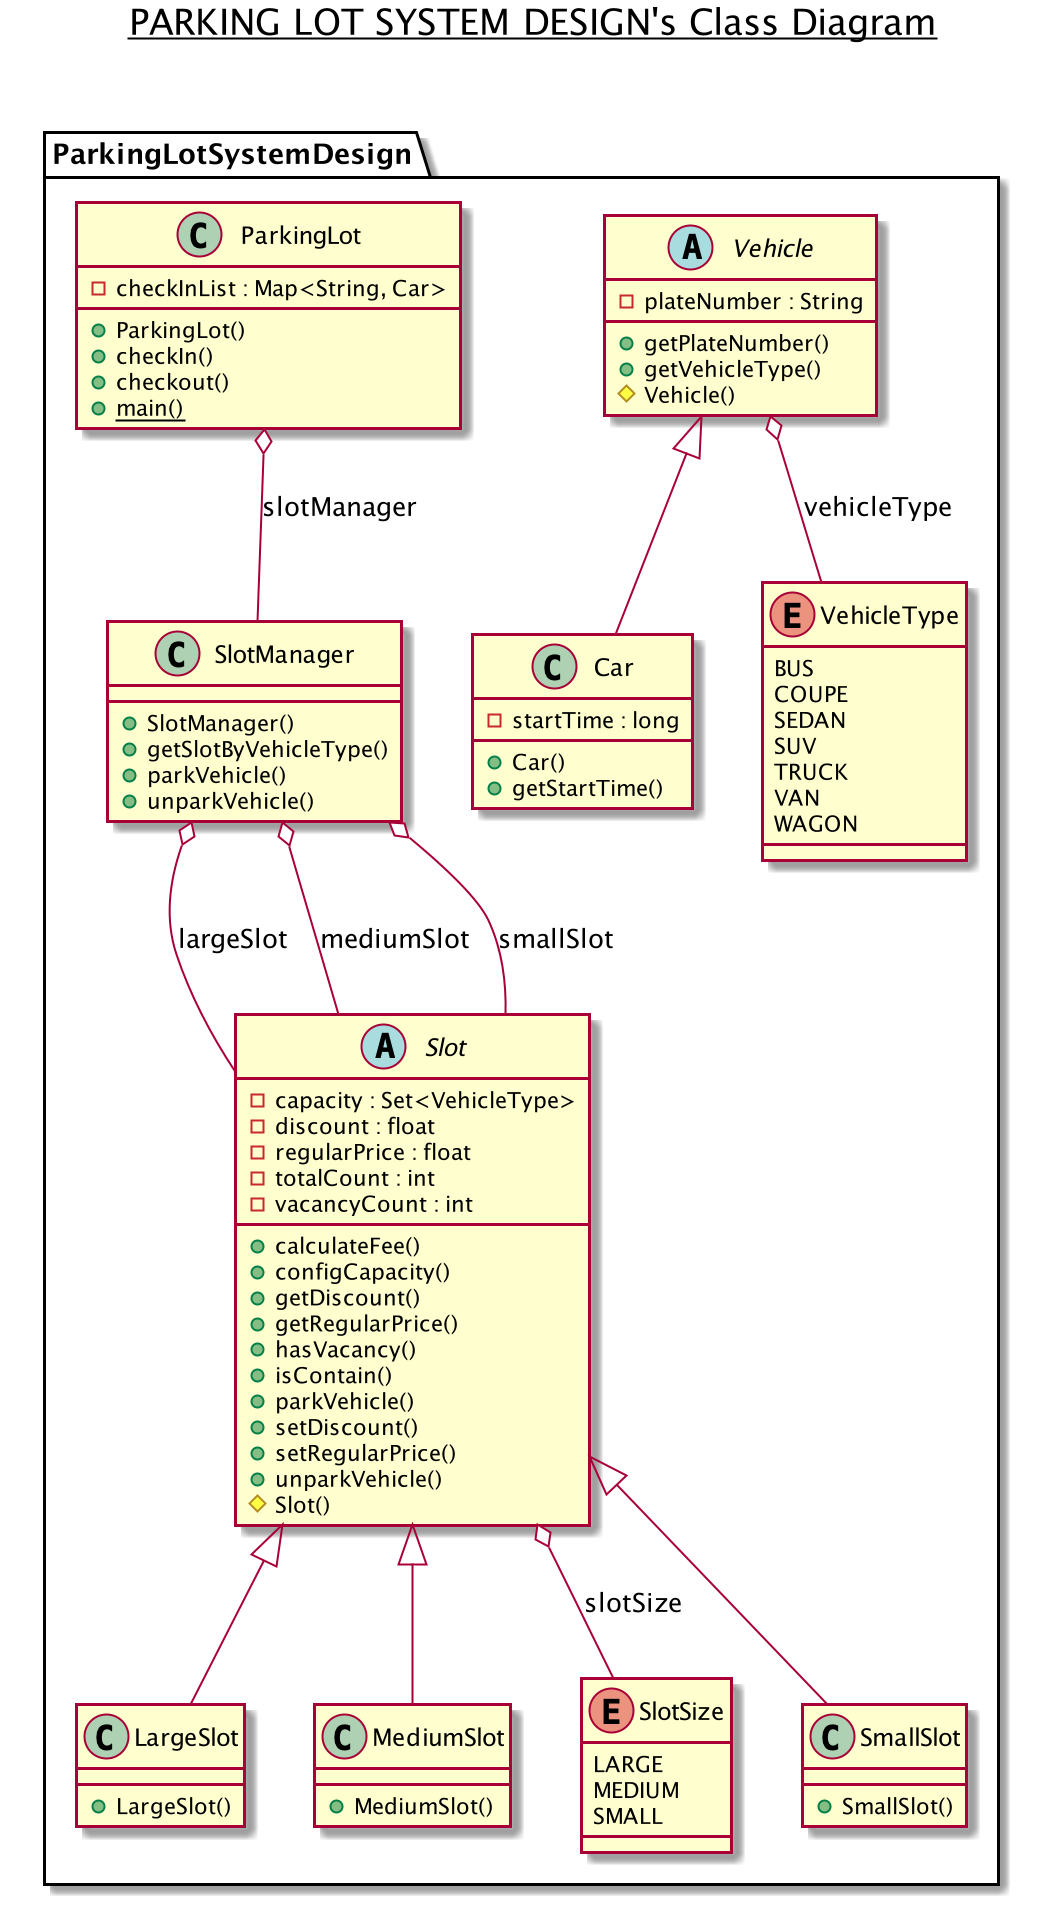

The diagram above was rendered by PlantUML. Its source (embedded in the PNG):
@startuml

title __PARKING LOT SYSTEM DESIGN's Class Diagram__\n

  namespace ParkingLotSystemDesign {
    class ParkingLotSystemDesign.Car {
        - startTime : long
        + Car()
        + getStartTime()
    }
  }
  

  namespace ParkingLotSystemDesign {
    class ParkingLotSystemDesign.LargeSlot {
        + LargeSlot()
    }
  }
  

  namespace ParkingLotSystemDesign {
    class ParkingLotSystemDesign.MediumSlot {
        + MediumSlot()
    }
  }
  

  namespace ParkingLotSystemDesign {
    class ParkingLotSystemDesign.ParkingLot {
        - checkInList : Map<String, Car>
        + ParkingLot()
        + checkIn()
        + checkout()
        {static} + main()
    }
  }
  

  namespace ParkingLotSystemDesign {
    abstract class ParkingLotSystemDesign.Slot {
        - capacity : Set<VehicleType>
        - discount : float
        - regularPrice : float
        - totalCount : int
        - vacancyCount : int
        + calculateFee()
        + configCapacity()
        + getDiscount()
        + getRegularPrice()
        + hasVacancy()
        + isContain()
        + parkVehicle()
        + setDiscount()
        + setRegularPrice()
        + unparkVehicle()
        # Slot()
    }
  }
  

  namespace ParkingLotSystemDesign {
    class ParkingLotSystemDesign.SlotManager {
        + SlotManager()
        + getSlotByVehicleType()
        + parkVehicle()
        + unparkVehicle()
    }
  }
  

  namespace ParkingLotSystemDesign {
    enum SlotSize {
      LARGE
      MEDIUM
      SMALL
    }
  }
  

  namespace ParkingLotSystemDesign {
    class ParkingLotSystemDesign.SmallSlot {
        + SmallSlot()
    }
  }
  

  namespace ParkingLotSystemDesign {
    abstract class ParkingLotSystemDesign.Vehicle {
        - plateNumber : String
        + getPlateNumber()
        + getVehicleType()
        # Vehicle()
    }
  }
  

  namespace ParkingLotSystemDesign {
    enum VehicleType {
      BUS
      COUPE
      SEDAN
      SUV
      TRUCK
      VAN
      WAGON
    }
  }
  

  ParkingLotSystemDesign.Car -up-|> ParkingLotSystemDesign.Vehicle
  ParkingLotSystemDesign.LargeSlot -up-|> ParkingLotSystemDesign.Slot
  ParkingLotSystemDesign.MediumSlot -up-|> ParkingLotSystemDesign.Slot
  ParkingLotSystemDesign.SmallSlot -up-|> ParkingLotSystemDesign.Slot
  ParkingLotSystemDesign.ParkingLot o-- ParkingLotSystemDesign.SlotManager : slotManager
  ParkingLotSystemDesign.Slot o-- ParkingLotSystemDesign.SlotSize : slotSize
  ParkingLotSystemDesign.SlotManager o-- ParkingLotSystemDesign.Slot : largeSlot
  ParkingLotSystemDesign.SlotManager o-- ParkingLotSystemDesign.Slot : mediumSlot
  ParkingLotSystemDesign.SlotManager o-- ParkingLotSystemDesign.Slot : smallSlot

  ParkingLotSystemDesign.Vehicle o-- ParkingLotSystemDesign.VehicleType : vehicleType


@enduml